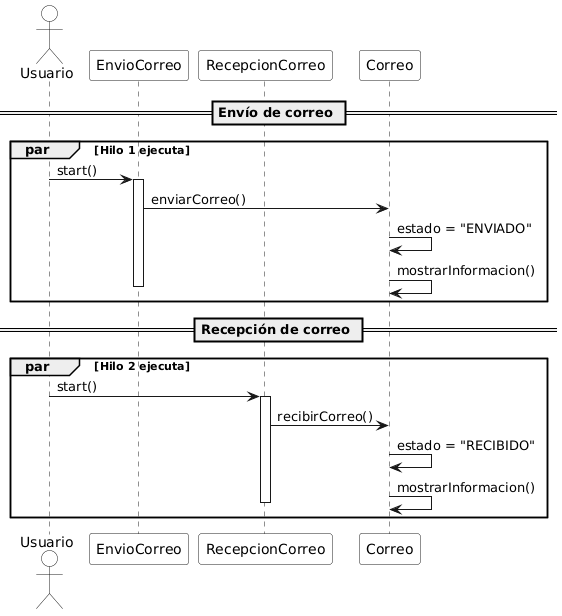

The diagram above was rendered by PlantUML. Its source (embedded in the PNG):
@startuml
' Fondo blanco y estilo limpio
skinparam backgroundColor white
skinparam participantBackgroundColor white
skinparam actorBackgroundColor white
skinparam sequenceBoxBackgroundColor white
skinparam shadowing false

actor Usuario

participant "EnvioCorreo" as ET
participant "RecepcionCorreo" as RT
participant "Correo" as C

== Envío de correo ==
par Hilo 1 ejecuta
Usuario -> ET : start()
activate ET

ET -> C : enviarCorreo()
C -> C : estado = "ENVIADO"
C -> C : mostrarInformacion()

deactivate ET
end
== Recepción de correo ==
par Hilo 2 ejecuta
Usuario -> RT : start()
activate RT

RT -> C : recibirCorreo()
C -> C : estado = "RECIBIDO"
C -> C : mostrarInformacion()

deactivate RT
end
@enduml